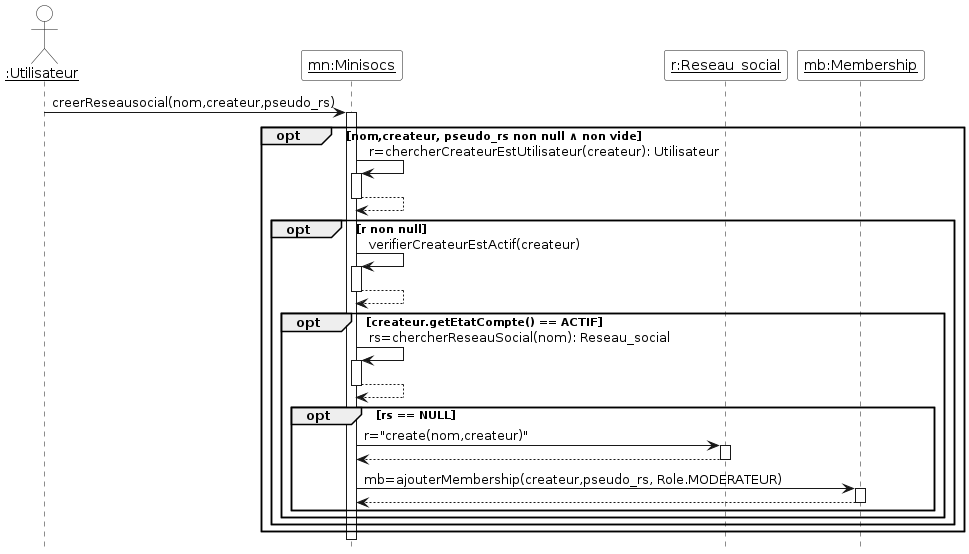

The diagram above was rendered by PlantUML. Its source (embedded in the PNG):
@startuml

'Diagramme de séquence (PlantUML)'

'Configuration charte graphique'
hide footbox
skinparam sequenceParticipantBackgroundColor White
skinparam sequenceActorBackgroundColor White

'Déclaration des acteurs et des participants (déjà existants avant la séquence)'
actor "__:Utilisateur__" as utilisateur
participant "__mn:Minisocs__" as mn
participant "__r:Reseau_social__" as r
participant "__mb:Membership__" as mb
'Séquence avec les messages, les créations de participants, etc.'
utilisateur -> mn ++ : creerReseausocial(nom,createur,pseudo_rs)
opt nom,createur, pseudo_rs non null ∧ non vide 
  mn -> mn ++ :   r=chercherCreateurEstUtilisateur(createur): Utilisateur
  return
   opt r non null
    mn -> mn ++ :  verifierCreateurEstActif(createur)
    return
     opt createur.getEtatCompte() == ACTIF
      mn -> mn++ : rs=chercherReseauSocial(nom): Reseau_social
      return
       opt rs == NULL
        mn -> r++: r="create(nom,createur)"
        return
        mn-> mb++: mb=ajouterMembership(createur,pseudo_rs, Role.MODERATEUR)
        return
	
       end
   end
end
end
@enduml